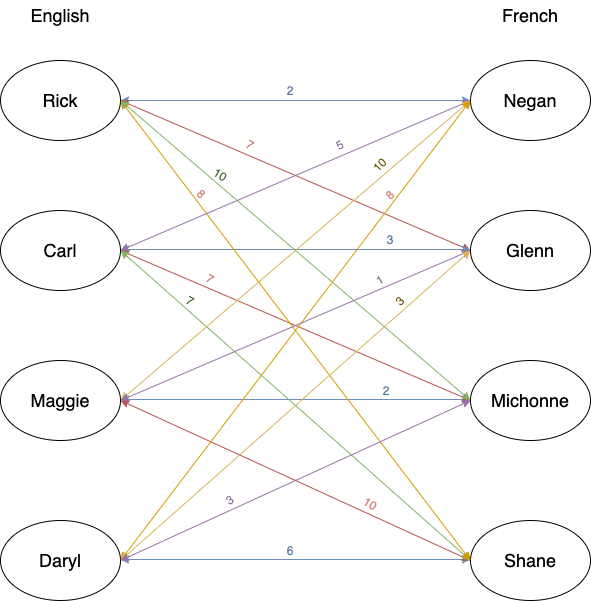

The diagram above was exported from draw.io. Its source (the exported page's mxGraphModel, read from the mxfile embedded in the PNG):
<mxGraphModel dx="934" dy="638" grid="1" gridSize="10" guides="1" tooltips="1" connect="1" arrows="1" fold="1" page="1" pageScale="1" pageWidth="1100" pageHeight="850" background="none" math="0" shadow="0">
  <root>
    <mxCell id="0" />
    <mxCell id="1" parent="0" />
    <mxCell id="upzVVd8Ph5L60LfsFvl8-10" style="edgeStyle=orthogonalEdgeStyle;rounded=0;orthogonalLoop=1;jettySize=auto;html=1;exitX=1;exitY=0.5;exitDx=0;exitDy=0;entryX=0;entryY=0.5;entryDx=0;entryDy=0;startArrow=classic;startFill=1;fillColor=#dae8fc;strokeColor=#6c8ebf;" edge="1" parent="1" source="upzVVd8Ph5L60LfsFvl8-2" target="upzVVd8Ph5L60LfsFvl8-6">
      <mxGeometry relative="1" as="geometry">
        <Array as="points" />
      </mxGeometry>
    </mxCell>
    <mxCell id="upzVVd8Ph5L60LfsFvl8-29" style="edgeStyle=none;rounded=0;orthogonalLoop=1;jettySize=auto;html=1;exitX=1;exitY=0.5;exitDx=0;exitDy=0;entryX=0;entryY=0.5;entryDx=0;entryDy=0;startArrow=classic;startFill=1;fillColor=#f8cecc;strokeColor=#b85450;" edge="1" parent="1" source="upzVVd8Ph5L60LfsFvl8-2" target="upzVVd8Ph5L60LfsFvl8-7">
      <mxGeometry relative="1" as="geometry" />
    </mxCell>
    <mxCell id="upzVVd8Ph5L60LfsFvl8-2" value="" style="ellipse;whiteSpace=wrap;html=1;" vertex="1" parent="1">
      <mxGeometry x="190" y="140" width="120" height="80" as="geometry" />
    </mxCell>
    <mxCell id="upzVVd8Ph5L60LfsFvl8-3" value="" style="ellipse;whiteSpace=wrap;html=1;" vertex="1" parent="1">
      <mxGeometry x="190" y="290" width="120" height="80" as="geometry" />
    </mxCell>
    <mxCell id="upzVVd8Ph5L60LfsFvl8-4" value="" style="ellipse;whiteSpace=wrap;html=1;" vertex="1" parent="1">
      <mxGeometry x="190" y="440" width="120" height="80" as="geometry" />
    </mxCell>
    <mxCell id="upzVVd8Ph5L60LfsFvl8-5" value="" style="ellipse;whiteSpace=wrap;html=1;" vertex="1" parent="1">
      <mxGeometry x="190" y="600" width="120" height="80" as="geometry" />
    </mxCell>
    <mxCell id="upzVVd8Ph5L60LfsFvl8-6" value="" style="ellipse;whiteSpace=wrap;html=1;" vertex="1" parent="1">
      <mxGeometry x="660" y="140" width="120" height="80" as="geometry" />
    </mxCell>
    <mxCell id="upzVVd8Ph5L60LfsFvl8-7" value="" style="ellipse;whiteSpace=wrap;html=1;" vertex="1" parent="1">
      <mxGeometry x="660" y="290" width="120" height="80" as="geometry" />
    </mxCell>
    <mxCell id="upzVVd8Ph5L60LfsFvl8-8" value="" style="ellipse;whiteSpace=wrap;html=1;" vertex="1" parent="1">
      <mxGeometry x="660" y="440" width="120" height="80" as="geometry" />
    </mxCell>
    <mxCell id="upzVVd8Ph5L60LfsFvl8-9" value="" style="ellipse;whiteSpace=wrap;html=1;" vertex="1" parent="1">
      <mxGeometry x="660" y="600" width="120" height="80" as="geometry" />
    </mxCell>
    <mxCell id="upzVVd8Ph5L60LfsFvl8-15" style="edgeStyle=orthogonalEdgeStyle;rounded=0;orthogonalLoop=1;jettySize=auto;html=1;exitX=1;exitY=0.5;exitDx=0;exitDy=0;entryX=0;entryY=0.5;entryDx=0;entryDy=0;startArrow=classic;startFill=1;fillColor=#dae8fc;strokeColor=#6c8ebf;" edge="1" parent="1">
      <mxGeometry relative="1" as="geometry">
        <mxPoint x="310" y="329" as="sourcePoint" />
        <mxPoint x="660" y="329" as="targetPoint" />
        <Array as="points" />
      </mxGeometry>
    </mxCell>
    <mxCell id="upzVVd8Ph5L60LfsFvl8-16" style="edgeStyle=orthogonalEdgeStyle;rounded=0;orthogonalLoop=1;jettySize=auto;html=1;exitX=1;exitY=0.5;exitDx=0;exitDy=0;entryX=0;entryY=0.5;entryDx=0;entryDy=0;startArrow=classic;startFill=1;fillColor=#dae8fc;strokeColor=#6c8ebf;" edge="1" parent="1">
      <mxGeometry relative="1" as="geometry">
        <mxPoint x="310" y="479" as="sourcePoint" />
        <mxPoint x="660" y="479" as="targetPoint" />
        <Array as="points" />
      </mxGeometry>
    </mxCell>
    <mxCell id="upzVVd8Ph5L60LfsFvl8-17" style="edgeStyle=orthogonalEdgeStyle;rounded=0;orthogonalLoop=1;jettySize=auto;html=1;exitX=1;exitY=0.5;exitDx=0;exitDy=0;entryX=0;entryY=0.5;entryDx=0;entryDy=0;startArrow=classic;startFill=1;fillColor=#dae8fc;strokeColor=#6c8ebf;" edge="1" parent="1">
      <mxGeometry relative="1" as="geometry">
        <mxPoint x="310" y="639" as="sourcePoint" />
        <mxPoint x="660" y="639" as="targetPoint" />
        <Array as="points" />
      </mxGeometry>
    </mxCell>
    <mxCell id="upzVVd8Ph5L60LfsFvl8-18" value="English" style="text;html=1;align=center;verticalAlign=middle;whiteSpace=wrap;rounded=0;fontSize=18;labelBorderColor=none;" vertex="1" parent="1">
      <mxGeometry x="220" y="80" width="60" height="30" as="geometry" />
    </mxCell>
    <mxCell id="upzVVd8Ph5L60LfsFvl8-19" value="French" style="text;html=1;align=center;verticalAlign=middle;whiteSpace=wrap;rounded=0;fontSize=18;" vertex="1" parent="1">
      <mxGeometry x="690" y="80" width="60" height="30" as="geometry" />
    </mxCell>
    <mxCell id="upzVVd8Ph5L60LfsFvl8-20" value="Rick" style="text;html=1;align=center;verticalAlign=middle;whiteSpace=wrap;rounded=0;fontSize=18;" vertex="1" parent="1">
      <mxGeometry x="220" y="165" width="60" height="30" as="geometry" />
    </mxCell>
    <mxCell id="upzVVd8Ph5L60LfsFvl8-21" value="Carl" style="text;html=1;align=center;verticalAlign=middle;whiteSpace=wrap;rounded=0;fontSize=18;" vertex="1" parent="1">
      <mxGeometry x="220" y="315" width="60" height="30" as="geometry" />
    </mxCell>
    <mxCell id="upzVVd8Ph5L60LfsFvl8-22" value="Maggie" style="text;html=1;align=center;verticalAlign=middle;whiteSpace=wrap;rounded=0;fontSize=18;" vertex="1" parent="1">
      <mxGeometry x="220" y="465" width="60" height="30" as="geometry" />
    </mxCell>
    <mxCell id="upzVVd8Ph5L60LfsFvl8-23" value="Daryl" style="text;html=1;align=center;verticalAlign=middle;whiteSpace=wrap;rounded=0;fontSize=18;" vertex="1" parent="1">
      <mxGeometry x="220" y="625" width="60" height="30" as="geometry" />
    </mxCell>
    <mxCell id="upzVVd8Ph5L60LfsFvl8-24" value="Negan" style="text;html=1;align=center;verticalAlign=middle;whiteSpace=wrap;rounded=0;fontSize=18;" vertex="1" parent="1">
      <mxGeometry x="690" y="165" width="60" height="30" as="geometry" />
    </mxCell>
    <mxCell id="upzVVd8Ph5L60LfsFvl8-25" value="Glenn" style="text;html=1;align=center;verticalAlign=middle;whiteSpace=wrap;rounded=0;fontSize=18;" vertex="1" parent="1">
      <mxGeometry x="690" y="315" width="60" height="30" as="geometry" />
    </mxCell>
    <mxCell id="upzVVd8Ph5L60LfsFvl8-26" value="Michonne" style="text;html=1;align=center;verticalAlign=middle;whiteSpace=wrap;rounded=0;fontSize=18;" vertex="1" parent="1">
      <mxGeometry x="690" y="465" width="60" height="30" as="geometry" />
    </mxCell>
    <mxCell id="upzVVd8Ph5L60LfsFvl8-27" value="Shane" style="text;html=1;align=center;verticalAlign=middle;whiteSpace=wrap;rounded=0;fontSize=18;" vertex="1" parent="1">
      <mxGeometry x="690" y="625" width="60" height="30" as="geometry" />
    </mxCell>
    <mxCell id="upzVVd8Ph5L60LfsFvl8-30" style="edgeStyle=none;rounded=0;orthogonalLoop=1;jettySize=auto;html=1;startArrow=classic;startFill=1;fillColor=#f8cecc;strokeColor=#b85450;" edge="1" parent="1">
      <mxGeometry relative="1" as="geometry">
        <mxPoint x="310" y="330" as="sourcePoint" />
        <mxPoint x="660" y="480" as="targetPoint" />
      </mxGeometry>
    </mxCell>
    <mxCell id="upzVVd8Ph5L60LfsFvl8-31" style="edgeStyle=none;rounded=0;orthogonalLoop=1;jettySize=auto;html=1;startArrow=classic;startFill=1;fillColor=#f8cecc;strokeColor=#b85450;" edge="1" parent="1">
      <mxGeometry relative="1" as="geometry">
        <mxPoint x="310" y="480" as="sourcePoint" />
        <mxPoint x="660" y="640" as="targetPoint" />
      </mxGeometry>
    </mxCell>
    <mxCell id="upzVVd8Ph5L60LfsFvl8-33" style="edgeStyle=none;rounded=0;orthogonalLoop=1;jettySize=auto;html=1;startArrow=classic;startFill=1;exitX=1;exitY=0.5;exitDx=0;exitDy=0;fillColor=#d5e8d4;strokeColor=#82b366;" edge="1" parent="1" source="upzVVd8Ph5L60LfsFvl8-3">
      <mxGeometry relative="1" as="geometry">
        <mxPoint x="320" y="490" as="sourcePoint" />
        <mxPoint x="660" y="640" as="targetPoint" />
      </mxGeometry>
    </mxCell>
    <mxCell id="upzVVd8Ph5L60LfsFvl8-34" style="edgeStyle=none;rounded=0;orthogonalLoop=1;jettySize=auto;html=1;startArrow=classic;startFill=1;exitX=1;exitY=0.5;exitDx=0;exitDy=0;fillColor=#ffe6cc;strokeColor=#d79b00;" edge="1" parent="1" source="upzVVd8Ph5L60LfsFvl8-2">
      <mxGeometry relative="1" as="geometry">
        <mxPoint x="320" y="340" as="sourcePoint" />
        <mxPoint x="660" y="640" as="targetPoint" />
      </mxGeometry>
    </mxCell>
    <mxCell id="upzVVd8Ph5L60LfsFvl8-35" style="edgeStyle=none;rounded=0;orthogonalLoop=1;jettySize=auto;html=1;startArrow=classic;startFill=1;exitX=1;exitY=0.5;exitDx=0;exitDy=0;fillColor=#d5e8d4;strokeColor=#82b366;" edge="1" parent="1" source="upzVVd8Ph5L60LfsFvl8-2">
      <mxGeometry relative="1" as="geometry">
        <mxPoint x="310" y="190" as="sourcePoint" />
        <mxPoint x="660" y="480" as="targetPoint" />
      </mxGeometry>
    </mxCell>
    <mxCell id="upzVVd8Ph5L60LfsFvl8-38" style="edgeStyle=none;rounded=0;orthogonalLoop=1;jettySize=auto;html=1;exitX=1;exitY=0.5;exitDx=0;exitDy=0;entryX=0;entryY=0.5;entryDx=0;entryDy=0;startArrow=classic;startFill=1;fillColor=#e1d5e7;strokeColor=#9673a6;" edge="1" parent="1" source="upzVVd8Ph5L60LfsFvl8-3" target="upzVVd8Ph5L60LfsFvl8-6">
      <mxGeometry relative="1" as="geometry">
        <mxPoint x="320" y="190" as="sourcePoint" />
        <mxPoint x="670" y="340" as="targetPoint" />
      </mxGeometry>
    </mxCell>
    <mxCell id="upzVVd8Ph5L60LfsFvl8-39" style="edgeStyle=none;rounded=0;orthogonalLoop=1;jettySize=auto;html=1;exitX=1;exitY=0.5;exitDx=0;exitDy=0;startArrow=classic;startFill=1;fillColor=#fff2cc;strokeColor=#d6b656;" edge="1" parent="1" source="upzVVd8Ph5L60LfsFvl8-4">
      <mxGeometry relative="1" as="geometry">
        <mxPoint x="320" y="340" as="sourcePoint" />
        <mxPoint x="660" y="180" as="targetPoint" />
      </mxGeometry>
    </mxCell>
    <mxCell id="upzVVd8Ph5L60LfsFvl8-40" style="edgeStyle=none;rounded=0;orthogonalLoop=1;jettySize=auto;html=1;exitX=1;exitY=0.5;exitDx=0;exitDy=0;startArrow=classic;startFill=1;fillColor=#ffe6cc;strokeColor=#d79b00;" edge="1" parent="1" source="upzVVd8Ph5L60LfsFvl8-5">
      <mxGeometry relative="1" as="geometry">
        <mxPoint x="320" y="490" as="sourcePoint" />
        <mxPoint x="660" y="180" as="targetPoint" />
      </mxGeometry>
    </mxCell>
    <mxCell id="upzVVd8Ph5L60LfsFvl8-41" style="edgeStyle=none;rounded=0;orthogonalLoop=1;jettySize=auto;html=1;startArrow=classic;startFill=1;fillColor=#e1d5e7;strokeColor=#9673a6;" edge="1" parent="1">
      <mxGeometry relative="1" as="geometry">
        <mxPoint x="310" y="480" as="sourcePoint" />
        <mxPoint x="660" y="330" as="targetPoint" />
      </mxGeometry>
    </mxCell>
    <mxCell id="upzVVd8Ph5L60LfsFvl8-42" style="edgeStyle=none;rounded=0;orthogonalLoop=1;jettySize=auto;html=1;startArrow=classic;startFill=1;exitX=1;exitY=0.5;exitDx=0;exitDy=0;fillColor=#fff2cc;strokeColor=#d6b656;" edge="1" parent="1" source="upzVVd8Ph5L60LfsFvl8-5">
      <mxGeometry relative="1" as="geometry">
        <mxPoint x="320" y="490" as="sourcePoint" />
        <mxPoint x="660" y="330" as="targetPoint" />
      </mxGeometry>
    </mxCell>
    <mxCell id="upzVVd8Ph5L60LfsFvl8-44" style="edgeStyle=none;rounded=0;orthogonalLoop=1;jettySize=auto;html=1;startArrow=classic;startFill=1;exitX=1;exitY=0.5;exitDx=0;exitDy=0;entryX=0;entryY=0.5;entryDx=0;entryDy=0;fillColor=#e1d5e7;strokeColor=#9673a6;" edge="1" parent="1" source="upzVVd8Ph5L60LfsFvl8-5" target="upzVVd8Ph5L60LfsFvl8-8">
      <mxGeometry relative="1" as="geometry">
        <mxPoint x="320" y="650" as="sourcePoint" />
        <mxPoint x="670" y="340" as="targetPoint" />
      </mxGeometry>
    </mxCell>
    <mxCell id="upzVVd8Ph5L60LfsFvl8-46" value="&lt;font color=&quot;#5c79a0&quot;&gt;2&lt;/font&gt;" style="text;html=1;align=center;verticalAlign=middle;whiteSpace=wrap;rounded=0;" vertex="1" parent="1">
      <mxGeometry x="450" y="156" width="60" height="30" as="geometry" />
    </mxCell>
    <mxCell id="upzVVd8Ph5L60LfsFvl8-47" value="&lt;font color=&quot;#9376a0&quot;&gt;5&lt;/font&gt;" style="text;html=1;align=center;verticalAlign=middle;whiteSpace=wrap;rounded=0;rotation=-30;" vertex="1" parent="1">
      <mxGeometry x="500" y="210" width="60" height="30" as="geometry" />
    </mxCell>
    <mxCell id="upzVVd8Ph5L60LfsFvl8-48" value="&lt;font color=&quot;#9376a0&quot;&gt;1&lt;/font&gt;" style="text;html=1;align=center;verticalAlign=middle;whiteSpace=wrap;rounded=0;rotation=-30;" vertex="1" parent="1">
      <mxGeometry x="540" y="345" width="60" height="30" as="geometry" />
    </mxCell>
    <mxCell id="upzVVd8Ph5L60LfsFvl8-49" value="&lt;font color=&quot;#9376a0&quot;&gt;3&lt;/font&gt;" style="text;html=1;align=center;verticalAlign=middle;whiteSpace=wrap;rounded=0;rotation=-30;" vertex="1" parent="1">
      <mxGeometry x="390" y="565" width="60" height="30" as="geometry" />
    </mxCell>
    <mxCell id="upzVVd8Ph5L60LfsFvl8-50" value="&lt;font color=&quot;#5c79a0&quot;&gt;3&lt;/font&gt;" style="text;html=1;align=center;verticalAlign=middle;whiteSpace=wrap;rounded=0;" vertex="1" parent="1">
      <mxGeometry x="550" y="305" width="60" height="30" as="geometry" />
    </mxCell>
    <mxCell id="upzVVd8Ph5L60LfsFvl8-52" value="&lt;font color=&quot;#5c79a0&quot;&gt;2&lt;/font&gt;" style="text;html=1;align=center;verticalAlign=middle;whiteSpace=wrap;rounded=0;" vertex="1" parent="1">
      <mxGeometry x="546" y="456" width="60" height="30" as="geometry" />
    </mxCell>
    <mxCell id="upzVVd8Ph5L60LfsFvl8-53" value="&lt;font color=&quot;#5c79a0&quot;&gt;6&lt;/font&gt;" style="text;html=1;align=center;verticalAlign=middle;whiteSpace=wrap;rounded=0;" vertex="1" parent="1">
      <mxGeometry x="450" y="616" width="60" height="30" as="geometry" />
    </mxCell>
    <mxCell id="upzVVd8Ph5L60LfsFvl8-54" value="&lt;font color=&quot;#d4817e&quot;&gt;7&lt;br&gt;&lt;/font&gt;" style="text;html=1;align=center;verticalAlign=middle;whiteSpace=wrap;rounded=0;rotation=30;" vertex="1" parent="1">
      <mxGeometry x="410" y="210" width="60" height="30" as="geometry" />
    </mxCell>
    <mxCell id="upzVVd8Ph5L60LfsFvl8-55" value="&lt;font color=&quot;#d4817e&quot;&gt;7&lt;/font&gt;" style="text;html=1;align=center;verticalAlign=middle;whiteSpace=wrap;rounded=0;rotation=30;" vertex="1" parent="1">
      <mxGeometry x="370" y="344" width="60" height="30" as="geometry" />
    </mxCell>
    <mxCell id="upzVVd8Ph5L60LfsFvl8-56" value="&lt;font color=&quot;#d4817e&quot;&gt;10&lt;/font&gt;" style="text;html=1;align=center;verticalAlign=middle;whiteSpace=wrap;rounded=0;rotation=30;" vertex="1" parent="1">
      <mxGeometry x="530" y="569" width="60" height="30" as="geometry" />
    </mxCell>
    <mxCell id="upzVVd8Ph5L60LfsFvl8-57" value="&lt;font color=&quot;#466e30&quot;&gt;10&lt;/font&gt;" style="text;html=1;align=center;verticalAlign=middle;whiteSpace=wrap;rounded=0;rotation=30;" vertex="1" parent="1">
      <mxGeometry x="380" y="240" width="60" height="30" as="geometry" />
    </mxCell>
    <mxCell id="upzVVd8Ph5L60LfsFvl8-59" value="&lt;font color=&quot;#466e30&quot;&gt;7&lt;/font&gt;" style="text;html=1;align=center;verticalAlign=middle;whiteSpace=wrap;rounded=0;rotation=30;" vertex="1" parent="1">
      <mxGeometry x="350" y="366" width="60" height="30" as="geometry" />
    </mxCell>
    <mxCell id="upzVVd8Ph5L60LfsFvl8-60" value="&lt;font color=&quot;#d4817e&quot;&gt;8&lt;/font&gt;" style="text;html=1;align=center;verticalAlign=middle;whiteSpace=wrap;rounded=0;rotation=45;" vertex="1" parent="1">
      <mxGeometry x="361" y="259" width="60" height="30" as="geometry" />
    </mxCell>
    <mxCell id="upzVVd8Ph5L60LfsFvl8-61" value="&lt;font color=&quot;#d4817e&quot;&gt;8&lt;/font&gt;" style="text;html=1;align=center;verticalAlign=middle;whiteSpace=wrap;rounded=0;rotation=-45;" vertex="1" parent="1">
      <mxGeometry x="550" y="260" width="60" height="30" as="geometry" />
    </mxCell>
    <mxCell id="upzVVd8Ph5L60LfsFvl8-63" value="&lt;font color=&quot;#6c5105&quot;&gt;10&lt;/font&gt;" style="text;html=1;align=center;verticalAlign=middle;whiteSpace=wrap;rounded=0;rotation=-45;" vertex="1" parent="1">
      <mxGeometry x="540" y="230" width="60" height="30" as="geometry" />
    </mxCell>
    <mxCell id="upzVVd8Ph5L60LfsFvl8-64" value="&lt;font color=&quot;#6c5105&quot;&gt;3&lt;/font&gt;" style="text;html=1;align=center;verticalAlign=middle;whiteSpace=wrap;rounded=0;rotation=-45;" vertex="1" parent="1">
      <mxGeometry x="560" y="366" width="60" height="30" as="geometry" />
    </mxCell>
  </root>
</mxGraphModel>